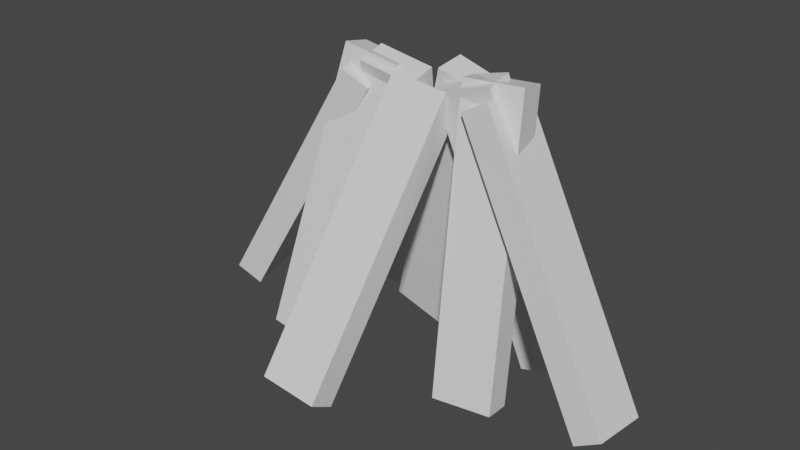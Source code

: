 # Source: Barricade_v2.blend  (saved by Blender 3.3.6; exported with 4.5.12 LTS)
import bpy
from mathutils import Matrix  # noqa: F401  (used for matrix-valued properties, if any)

bpy.ops.wm.read_factory_settings(use_empty=True)
scene = bpy.context.scene
scene.name = 'Scene'

# ---- collections
col_collection = bpy.data.collections.new('Collection'); scene.collection.children.link(col_collection)

# ---- materials (node trees are filled in below, after node groups)
mat_material = bpy.data.materials.new('Material')
mat_material.alpha_threshold = 0.0
mat_material.use_transparent_shadow = False
mat_material.roughness = 0.5
mat_material.line_color = (0.0, 0.0, 0.0, 1.0)

# ---- material node trees
mat_material.use_nodes = True; mat_material.node_tree.nodes.clear()
_N = mat_material.node_tree.nodes; _L = mat_material.node_tree.links
n0 = _N.new('ShaderNodeOutputMaterial'); n0.name = 'Material Output'; n0.location = (300, 300)
n1 = _N.new('ShaderNodeBsdfPrincipled'); n1.name = 'Principled BSDF'; n1.location = (10, 300)
n1.distribution = 'GGX'
n1.subsurface_method = 'RANDOM_WALK_SKIN'
n1.inputs[3].default_value = 1.45
n1.inputs[27].default_value = (0.0, 0.0, 0.0, 1.0)
n1.inputs[28].default_value = 1.0
_L.new(n1.outputs[0], n0.inputs[0])
n0.is_active_output = True

# ---- world
world_world = bpy.data.worlds.new('World'); scene.world = world_world
world_world.use_nodes = True; world_world.node_tree.nodes.clear()
_N = world_world.node_tree.nodes; _L = world_world.node_tree.links
n0 = _N.new('ShaderNodeOutputWorld'); n0.name = 'World Output'; n0.location = (300, 300)
n1 = _N.new('ShaderNodeBackground'); n1.name = 'Background'; n1.location = (10, 300)
n1.inputs[0].default_value = (0.05088, 0.05088, 0.05088, 1.0)
_L.new(n1.outputs[0], n0.inputs[0])
n0.is_active_output = True
world_world.color = (0.05088, 0.05088, 0.05088)
world_world.use_sun_shadow = False
world_world.sun_shadow_jitter_overblur = 0.0

# ---- meshes
me_cube = bpy.data.meshes.new('Cube')
me_cube.from_pydata([(1.0, 1.0, 1.0), (1.0, 1.0, -1.0), (1.0, -1.0, 1.0), (1.0, -1.0, -1.0), (-1.0, 1.0, 1.0), (-1.0, 1.0, -1.0), (-1.0, -1.0, 1.0), (-1.0, -1.0, -1.0)], [], [(0, 4, 6, 2), (3, 2, 6, 7), (7, 6, 4, 5), (5, 1, 3, 7), (1, 0, 2, 3), (5, 4, 0, 1)])
_uv = me_cube.uv_layers.new(name='UVMap')
_uv.uv.foreach_set('vector', [0.625, 0.5, 0.875, 0.5, 0.875, 0.75, 0.625, 0.75, 0.375, 0.75, 0.625, 0.75, 0.625, 1.0, 0.375, 1.0, 0.375, 0.0, 0.625, 0.0, 0.625, 0.25, 0.375, 0.25, 0.125, 0.5, 0.375, 0.5, 0.375, 0.75, 0.125, 0.75, 0.375, 0.5, 0.625, 0.5, 0.625, 0.75, 0.375, 0.75, 0.375, 0.25, 0.625, 0.25, 0.625, 0.5, 0.375, 0.5])
me_cube.materials.append(mat_material)
me_cube.use_mirror_vertex_groups = False
me_cube.update()
me_cube_001 = bpy.data.meshes.new('Cube.001')
me_cube_001.from_pydata([(1.0, 1.0, 1.0), (1.0, 1.0, -1.0), (1.0, -1.0, 1.0), (1.0, -1.0, -1.0), (-1.0, 1.0, 1.0), (-1.0, 1.0, -1.0), (-1.0, -1.0, 1.0), (-1.0, -1.0, -1.0)], [], [(0, 4, 6, 2), (3, 2, 6, 7), (7, 6, 4, 5), (5, 1, 3, 7), (1, 0, 2, 3), (5, 4, 0, 1)])
_uv = me_cube_001.uv_layers.new(name='UVMap')
_uv.uv.foreach_set('vector', [0.625, 0.5, 0.875, 0.5, 0.875, 0.75, 0.625, 0.75, 0.375, 0.75, 0.625, 0.75, 0.625, 1.0, 0.375, 1.0, 0.375, 0.0, 0.625, 0.0, 0.625, 0.25, 0.375, 0.25, 0.125, 0.5, 0.375, 0.5, 0.375, 0.75, 0.125, 0.75, 0.375, 0.5, 0.625, 0.5, 0.625, 0.75, 0.375, 0.75, 0.375, 0.25, 0.625, 0.25, 0.625, 0.5, 0.375, 0.5])
me_cube_001.materials.append(mat_material)
me_cube_001.use_mirror_vertex_groups = False
me_cube_001.update()
me_cube_002 = bpy.data.meshes.new('Cube.002')
me_cube_002.from_pydata([(1.0, 1.0, 1.0), (1.0, 1.0, -1.0), (1.0, -1.0, 1.0), (1.0, -1.0, -1.0), (-1.0, 1.0, 1.0), (-1.0, 1.0, -1.0), (-1.0, -1.0, 1.0), (-1.0, -1.0, -1.0)], [], [(0, 4, 6, 2), (3, 2, 6, 7), (7, 6, 4, 5), (5, 1, 3, 7), (1, 0, 2, 3), (5, 4, 0, 1)])
_uv = me_cube_002.uv_layers.new(name='UVMap')
_uv.uv.foreach_set('vector', [0.625, 0.5, 0.875, 0.5, 0.875, 0.75, 0.625, 0.75, 0.375, 0.75, 0.625, 0.75, 0.625, 1.0, 0.375, 1.0, 0.375, 0.0, 0.625, 0.0, 0.625, 0.25, 0.375, 0.25, 0.125, 0.5, 0.375, 0.5, 0.375, 0.75, 0.125, 0.75, 0.375, 0.5, 0.625, 0.5, 0.625, 0.75, 0.375, 0.75, 0.375, 0.25, 0.625, 0.25, 0.625, 0.5, 0.375, 0.5])
me_cube_002.materials.append(mat_material)
me_cube_002.use_mirror_vertex_groups = False
me_cube_002.update()
me_cube_003 = bpy.data.meshes.new('Cube.003')
me_cube_003.from_pydata([(1.0, 1.0, 1.0), (1.0, 1.0, -1.0), (1.0, -1.0, 1.0), (1.0, -1.0, -1.0), (-1.0, 1.0, 1.0), (-1.0, 1.0, -1.0), (-1.0, -1.0, 1.0), (-1.0, -1.0, -1.0)], [], [(0, 4, 6, 2), (3, 2, 6, 7), (7, 6, 4, 5), (5, 1, 3, 7), (1, 0, 2, 3), (5, 4, 0, 1)])
_uv = me_cube_003.uv_layers.new(name='UVMap')
_uv.uv.foreach_set('vector', [0.625, 0.5, 0.875, 0.5, 0.875, 0.75, 0.625, 0.75, 0.375, 0.75, 0.625, 0.75, 0.625, 1.0, 0.375, 1.0, 0.375, 0.0, 0.625, 0.0, 0.625, 0.25, 0.375, 0.25, 0.125, 0.5, 0.375, 0.5, 0.375, 0.75, 0.125, 0.75, 0.375, 0.5, 0.625, 0.5, 0.625, 0.75, 0.375, 0.75, 0.375, 0.25, 0.625, 0.25, 0.625, 0.5, 0.375, 0.5])
me_cube_003.materials.append(mat_material)
me_cube_003.use_mirror_vertex_groups = False
me_cube_003.update()
me_cube_004 = bpy.data.meshes.new('Cube.004')
me_cube_004.from_pydata([(1.0, 1.0, 1.0), (1.0, 1.0, -1.0), (1.0, -1.0, 1.0), (1.0, -1.0, -1.0), (-1.0, 1.0, 1.0), (-1.0, 1.0, -1.0), (-1.0, -1.0, 1.0), (-1.0, -1.0, -1.0)], [], [(0, 4, 6, 2), (3, 2, 6, 7), (7, 6, 4, 5), (5, 1, 3, 7), (1, 0, 2, 3), (5, 4, 0, 1)])
_uv = me_cube_004.uv_layers.new(name='UVMap')
_uv.uv.foreach_set('vector', [0.625, 0.5, 0.875, 0.5, 0.875, 0.75, 0.625, 0.75, 0.375, 0.75, 0.625, 0.75, 0.625, 1.0, 0.375, 1.0, 0.375, 0.0, 0.625, 0.0, 0.625, 0.25, 0.375, 0.25, 0.125, 0.5, 0.375, 0.5, 0.375, 0.75, 0.125, 0.75, 0.375, 0.5, 0.625, 0.5, 0.625, 0.75, 0.375, 0.75, 0.375, 0.25, 0.625, 0.25, 0.625, 0.5, 0.375, 0.5])
me_cube_004.materials.append(mat_material)
me_cube_004.use_mirror_vertex_groups = False
me_cube_004.update()
me_cube_005 = bpy.data.meshes.new('Cube.005')
me_cube_005.from_pydata([(1.0, 1.0, 1.0), (1.0, 1.0, -1.0), (1.0, -1.0, 1.0), (1.0, -1.0, -1.0), (-1.0, 1.0, 1.0), (-1.0, 1.0, -1.0), (-1.0, -1.0, 1.0), (-1.0, -1.0, -1.0)], [], [(0, 4, 6, 2), (3, 2, 6, 7), (7, 6, 4, 5), (5, 1, 3, 7), (1, 0, 2, 3), (5, 4, 0, 1)])
_uv = me_cube_005.uv_layers.new(name='UVMap')
_uv.uv.foreach_set('vector', [0.625, 0.5, 0.875, 0.5, 0.875, 0.75, 0.625, 0.75, 0.375, 0.75, 0.625, 0.75, 0.625, 1.0, 0.375, 1.0, 0.375, 0.0, 0.625, 0.0, 0.625, 0.25, 0.375, 0.25, 0.125, 0.5, 0.375, 0.5, 0.375, 0.75, 0.125, 0.75, 0.375, 0.5, 0.625, 0.5, 0.625, 0.75, 0.375, 0.75, 0.375, 0.25, 0.625, 0.25, 0.625, 0.5, 0.375, 0.5])
me_cube_005.materials.append(mat_material)
me_cube_005.use_mirror_vertex_groups = False
me_cube_005.update()
me_cube_006 = bpy.data.meshes.new('Cube.006')
me_cube_006.from_pydata([(1.0, 1.0, 1.0), (1.0, 1.0, -1.0), (1.0, -1.0, 1.0), (1.0, -1.0, -1.0), (-1.0, 1.0, 1.0), (-1.0, 1.0, -1.0), (-1.0, -1.0, 1.0), (-1.0, -1.0, -1.0)], [], [(0, 4, 6, 2), (3, 2, 6, 7), (7, 6, 4, 5), (5, 1, 3, 7), (1, 0, 2, 3), (5, 4, 0, 1)])
_uv = me_cube_006.uv_layers.new(name='UVMap')
_uv.uv.foreach_set('vector', [0.625, 0.5, 0.875, 0.5, 0.875, 0.75, 0.625, 0.75, 0.375, 0.75, 0.625, 0.75, 0.625, 1.0, 0.375, 1.0, 0.375, 0.0, 0.625, 0.0, 0.625, 0.25, 0.375, 0.25, 0.125, 0.5, 0.375, 0.5, 0.375, 0.75, 0.125, 0.75, 0.375, 0.5, 0.625, 0.5, 0.625, 0.75, 0.375, 0.75, 0.375, 0.25, 0.625, 0.25, 0.625, 0.5, 0.375, 0.5])
me_cube_006.materials.append(mat_material)
me_cube_006.use_mirror_vertex_groups = False
me_cube_006.update()
me_cube_007 = bpy.data.meshes.new('Cube.007')
me_cube_007.from_pydata([(1.0, 1.0, 1.0), (1.0, 1.0, -1.0), (1.0, -1.0, 1.0), (1.0, -1.0, -1.0), (-1.0, 1.0, 1.0), (-1.0, 1.0, -1.0), (-1.0, -1.0, 1.0), (-1.0, -1.0, -1.0)], [], [(0, 4, 6, 2), (3, 2, 6, 7), (7, 6, 4, 5), (5, 1, 3, 7), (1, 0, 2, 3), (5, 4, 0, 1)])
_uv = me_cube_007.uv_layers.new(name='UVMap')
_uv.uv.foreach_set('vector', [0.625, 0.5, 0.875, 0.5, 0.875, 0.75, 0.625, 0.75, 0.375, 0.75, 0.625, 0.75, 0.625, 1.0, 0.375, 1.0, 0.375, 0.0, 0.625, 0.0, 0.625, 0.25, 0.375, 0.25, 0.125, 0.5, 0.375, 0.5, 0.375, 0.75, 0.125, 0.75, 0.375, 0.5, 0.625, 0.5, 0.625, 0.75, 0.375, 0.75, 0.375, 0.25, 0.625, 0.25, 0.625, 0.5, 0.375, 0.5])
me_cube_007.materials.append(mat_material)
me_cube_007.use_mirror_vertex_groups = False
me_cube_007.update()

# ---- objects
ob_cube = bpy.data.objects.new('Cube', me_cube)
ob_cube_001 = bpy.data.objects.new('Cube.001', me_cube_001)
ob_cube_002 = bpy.data.objects.new('Cube.002', me_cube_002)
ob_cube_003 = bpy.data.objects.new('Cube.003', me_cube_003)
ob_cube_004 = bpy.data.objects.new('Cube.004', me_cube_004)
ob_cube_005 = bpy.data.objects.new('Cube.005', me_cube_005)
ob_cube_006 = bpy.data.objects.new('Cube.006', me_cube_006)
ob_cube_007 = bpy.data.objects.new('Cube.007', me_cube_007)

# ---- transforms, parenting, visibility, modifiers, constraints
ob_cube.location = (-0.07331, -0.3903, 0.0)
ob_cube.rotation_euler = (-0.5341, 0.09948, 0.0)
ob_cube.scale = (0.1, 0.05, 0.5)
ob_cube.lock_rotations_4d = False
ob_cube.empty_display_type = 'ARROWS'
ob_cube.lineart.crease_threshold = 0.0
ob_cube_001.location = (-0.04055, 0.001411, 0.0)
ob_cube_001.rotation_euler = (0.1728, 0.3019, 0.0)
ob_cube_001.scale = (0.1, 0.05, 0.5)
ob_cube_001.lock_rotations_4d = False
ob_cube_001.empty_display_type = 'ARROWS'
ob_cube_001.lineart.crease_threshold = 0.0
ob_cube_002.location = (0.2358, -0.1946, 0.0)
ob_cube_002.rotation_euler = (-0.1885, -0.03142, 0.1274)
ob_cube_002.scale = (0.1, 0.05, 0.5)
ob_cube_002.lock_rotations_4d = False
ob_cube_002.empty_display_type = 'ARROWS'
ob_cube_002.lineart.crease_threshold = 0.0
ob_cube_003.location = (0.2446, -0.04432, 0.0)
ob_cube_003.rotation_euler = (0.1728, -0.2496, 0.0)
ob_cube_003.scale = (0.1, 0.05, 0.5)
ob_cube_003.lock_rotations_4d = False
ob_cube_003.empty_display_type = 'ARROWS'
ob_cube_003.lineart.crease_threshold = 0.0
ob_cube_004.location = (-0.3162, -0.2126, 0.0)
ob_cube_004.rotation_euler = (-0.2094, 0.1658, 0.0)
ob_cube_004.scale = (0.1, 0.05, 0.5)
ob_cube_004.lock_rotations_4d = False
ob_cube_004.empty_display_type = 'ARROWS'
ob_cube_004.lineart.crease_threshold = 0.0
ob_cube_005.location = (-0.2314, 0.01464, 0.0)
ob_cube_005.rotation_euler = (0.3054, 0.1658, 0.0)
ob_cube_005.scale = (0.1, 0.05, 0.5)
ob_cube_005.lock_rotations_4d = False
ob_cube_005.empty_display_type = 'ARROWS'
ob_cube_005.lineart.crease_threshold = 0.0
ob_cube_006.location = (0.451, -0.1644, 0.0)
ob_cube_006.rotation_euler = (-0.5341, 0.09948, 1.532)
ob_cube_006.scale = (0.1, 0.05, 0.5)
ob_cube_006.lock_rotations_4d = False
ob_cube_006.empty_display_type = 'ARROWS'
ob_cube_006.lineart.crease_threshold = 0.0
ob_cube_007.location = (-0.5323, -0.1187, 0.0)
ob_cube_007.rotation_euler = (-0.5341, 0.09948, -1.368)
ob_cube_007.scale = (0.1, 0.05, 0.5)
ob_cube_007.lock_rotations_4d = False
ob_cube_007.empty_display_type = 'ARROWS'
ob_cube_007.lineart.crease_threshold = 0.0

# ---- collection membership
col_collection.objects.link(ob_cube)
col_collection.objects.link(ob_cube_001)
col_collection.objects.link(ob_cube_002)
col_collection.objects.link(ob_cube_003)
col_collection.objects.link(ob_cube_004)
col_collection.objects.link(ob_cube_005)
col_collection.objects.link(ob_cube_006)
col_collection.objects.link(ob_cube_007)

# ---- scene / render settings (as saved in the file)
scene.frame_start = 1; scene.frame_end = 250; scene.frame_set(1)
scene.render.engine = 'BLENDER_EEVEE_NEXT'
scene.cycles.sampling_pattern = 'TABULATED_SOBOL'
scene.cycles.use_light_tree = False
scene.view_settings.view_transform = 'Filmic'
bpy.context.view_layer.update()

# ---- added for rendering (the .blend has no active camera and no usable light): camera, sun
cam_auto = bpy.data.cameras.new('AutoCamera')
cam_auto.lens = 50.0
cam_auto.sensor_width = 36.0
cam_auto.clip_end = 1000.0
ob_auto_camera = bpy.data.objects.new('AutoCamera', cam_auto)
scene.collection.objects.link(ob_auto_camera)
ob_auto_camera.location = (1.89465, -2.57196, 1.55623)
ob_auto_camera.rotation_euler = (1.09748, -7.21219e-08, 0.694738)
scene.camera = ob_auto_camera
light_auto_sun = bpy.data.lights.new('AutoSun', 'SUN')
light_auto_sun.energy = 3.0
light_auto_sun.angle = 0.0523599
ob_auto_sun = bpy.data.objects.new('AutoSun', light_auto_sun)
scene.collection.objects.link(ob_auto_sun)
ob_auto_sun.rotation_euler = (0.872665, 0.174533, 0.523599)
bpy.context.view_layer.update()
